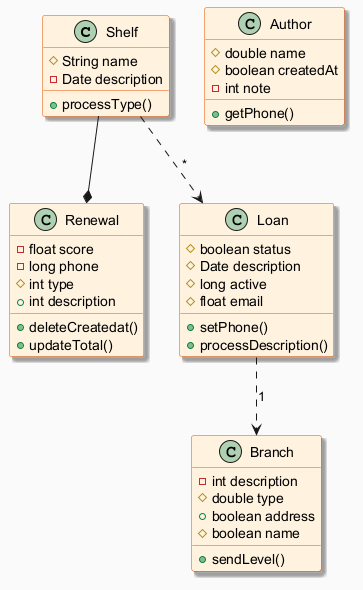

The diagram above was rendered by PlantUML. Its source (embedded in the PNG):
@startuml
skinparam backgroundColor #FAFAFA
skinparam classBackgroundColor #FFF3E0
skinparam classBorderColor #E65100
skinparam shadowing true
class Shelf {
  #String name
  -Date description
  +processType()
}
class Branch {
  -int description
  #double type
  +boolean address
  #boolean name
  +sendLevel()
}
class Author {
  #double name
  #boolean createdAt
  -int note
  +getPhone()
}
class Renewal {
  -float score
  -long phone
  #int type
  +int description
  +deleteCreatedat()
  +updateTotal()
}
class Loan {
  #boolean status
  #Date description
  #long active
  #float email
  +setPhone()
  +processDescription()
}
Shelf --* Renewal
Loan ..> Branch : "1"
Shelf ..> Loan : "*"
@enduml